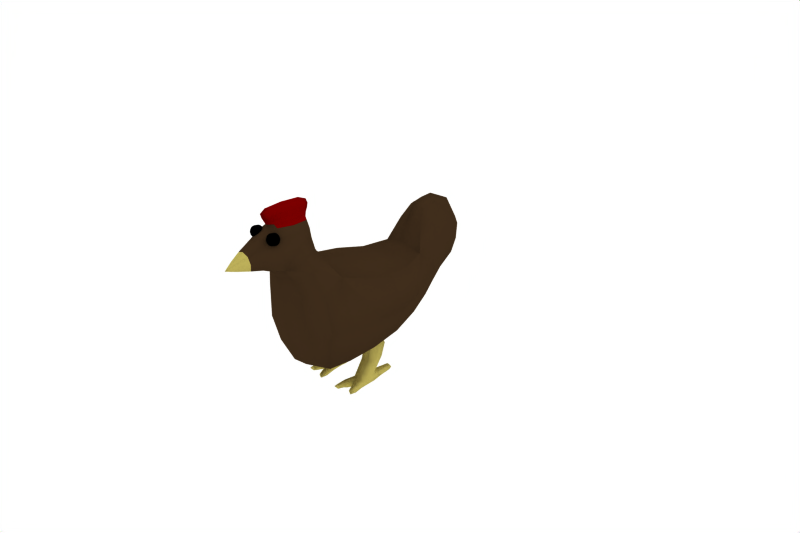 # Source: low_poly_chicken.blend  (saved by Blender 2.48.1; exported with 4.5.12 LTS)
import bpy
from mathutils import Matrix  # noqa: F401  (used for matrix-valued properties, if any)

bpy.ops.wm.read_factory_settings(use_empty=True)
scene = bpy.context.scene
scene.name = 'Scene'

# ---- collections
col_collection_1 = bpy.data.collections.new('Collection 1'); scene.collection.children.link(col_collection_1)

# ---- materials (node trees are filled in below, after node groups)
mat_material_004 = bpy.data.materials.new('Material.004')
mat_material_004.alpha_threshold = 0.0
mat_material_004.diffuse_color = (0.0, 0.0, 0.0, 1.0)
mat_material_004.roughness = 0.5
mat_material_004.line_color = (0.0, 0.0, 0.0, 1.0)
mat_material_002 = bpy.data.materials.new('Material.002')
mat_material_002.alpha_threshold = 0.0
mat_material_002.diffuse_color = (0.2386, 0.1714, 0.1049, 1.0)
mat_material_002.roughness = 0.5
mat_material_002.line_color = (0.0, 0.0, 0.0, 1.0)
mat_material_001 = bpy.data.materials.new('Material.001')
mat_material_001.alpha_threshold = 0.0
mat_material_001.diffuse_color = (0.7259, 0.6735, 0.3436, 1.0)
mat_material_001.roughness = 0.5
mat_material_001.line_color = (0.0, 0.0, 0.0, 1.0)
mat_material_003 = bpy.data.materials.new('Material.003')
mat_material_003.alpha_threshold = 0.0
mat_material_003.diffuse_color = (0.4619, 0.0, 0.0, 1.0)
mat_material_003.roughness = 0.5
mat_material_003.line_color = (0.0, 0.0, 0.0, 1.0)

# ---- material node trees

# ---- world
world_world = bpy.data.worlds.new('World'); scene.world = world_world
world_world.color = (1.0, 1.0, 1.0)
world_world.use_sun_shadow = False
world_world.sun_shadow_jitter_overblur = 0.0
world_world.cycles.sampling_method = 'MANUAL'
world_world.cycles.sample_map_resolution = 256

# ---- cameras
cam_camera = bpy.data.cameras.new('Camera')
cam_camera.passepartout_alpha = 0.2
cam_camera.clip_end = 100.0
cam_camera.lens = 35.0
cam_camera.ortho_scale = 7.314
cam_camera.show_passepartout = False
cam_camera.show_safe_areas = True
cam_camera.dof.focus_distance = 0.0
cam_camera.dof.aperture_fstop = 128.0

# ---- lights
light_spot = bpy.data.lights.new('Spot', 'POINT')
light_spot.transmission_factor = 0.0
light_spot.cutoff_distance = 30.0
light_spot.energy = 100.0
light_spot.shadow_buffer_clip_start = 1.001
light_spot.shadow_soft_size = 1.0
light_spot.shadow_maximum_resolution = 0.006
light_spot.use_absolute_resolution = True
light_spot.cycles.use_multiple_importance_sampling = False

# ---- meshes
me_sphere_001 = bpy.data.meshes.new('Sphere.001')
me_sphere_001.from_pydata([(0.0, -4.127e-08, 1.0), (0.309, -3.925e-08, 0.9511), (0.5878, -3.339e-08, 0.809), (0.809, -2.426e-08, 0.5878), (0.9511, -1.275e-08, 0.309), (1.0, 1.804e-15, -4.371e-08), (0.9511, 1.275e-08, -0.309), (0.809, 2.426e-08, -0.5878), (0.5878, 3.339e-08, -0.809), (0.309, 3.925e-08, -0.9511), (-2.304e-07, -1.891e-07, -1.0), (0.2185, 0.2185, -0.9511), (0.4156, 0.4156, -0.809), (0.5721, 0.5721, -0.5878), (0.6725, 0.6725, -0.309), (0.7071, 0.7071, 2.918e-08), (0.6725, 0.6725, 0.309), (0.5721, 0.5721, 0.5878), (0.4156, 0.4156, 0.809), (0.2185, 0.2185, 0.9511), (-2.356e-08, 0.309, 0.9511), (-6.692e-08, 0.5878, 0.809), (-3.41e-08, 0.809, 0.5878), (-8.223e-08, 0.9511, 0.309), (-8.429e-08, 1.0, 4.127e-08), (-8.223e-08, 0.9511, -0.309), (-3.41e-08, 0.809, -0.5878), (-4.585e-08, 0.5878, -0.809), (-2.356e-08, 0.309, -0.9511), (-0.2185, 0.2185, -0.9511), (-0.4156, 0.4156, -0.809), (-0.5721, 0.5721, -0.5878), (-0.6725, 0.6725, -0.309), (-0.7071, 0.7071, 2.918e-08), (-0.6725, 0.6725, 0.309), (-0.5721, 0.5721, 0.5878), (-0.4156, 0.4156, 0.809), (-0.2185, 0.2185, 0.9511), (-0.309, -8.388e-08, 0.9511), (-0.5878, -1.635e-07, 0.809), (-0.809, -1.426e-07, 0.5878), (-0.9511, -1.793e-07, 0.309), (-1.0, -1.686e-07, -6.957e-15), (-0.9511, -1.538e-07, -0.309), (-0.809, -9.413e-08, -0.5878), (-0.5878, -5.461e-08, -0.809), (-0.309, -5.385e-09, -0.9511), (-0.2185, -0.2185, -0.9511), (-0.4156, -0.4156, -0.809), (-0.5721, -0.5721, -0.5878), (-0.6725, -0.6725, -0.309), (-0.7071, -0.7071, -2.918e-08), (-0.6725, -0.6725, 0.309), (-0.5721, -0.5721, 0.5878), (-0.4156, -0.4156, 0.809), (-0.2185, -0.2185, 0.9511), (6.571e-08, -0.309, 0.9511), (1.723e-07, -0.5878, 0.809), (1.605e-07, -0.809, 0.5878), (2.508e-07, -0.9511, 0.309), (2.529e-07, -1.0, -4.127e-08), (2.508e-07, -0.9511, -0.309), (1.605e-07, -0.809, -0.5878), (1.301e-07, -0.5878, -0.809), (6.571e-08, -0.309, -0.9511), (0.2185, -0.2185, -0.9511), (0.4156, -0.4156, -0.809), (0.5721, -0.5721, -0.5878), (0.6725, -0.6725, -0.309), (0.7071, -0.7071, -2.918e-08), (0.6725, -0.6725, 0.309), (0.5721, -0.5721, 0.5878), (0.4156, -0.4156, 0.809), (0.2185, -0.2185, 0.9511)], [], [(10, 11, 9), (9, 11, 12, 8), (8, 12, 13, 7), (7, 13, 14, 6), (6, 14, 15, 5), (5, 15, 16, 4), (4, 16, 17, 3), (3, 17, 18, 2), (2, 18, 19, 1), (19, 0, 1), (20, 0, 19), (18, 21, 20, 19), (17, 22, 21, 18), (16, 23, 22, 17), (15, 24, 23, 16), (14, 25, 24, 15), (13, 26, 25, 14), (12, 27, 26, 13), (11, 28, 27, 12), (10, 28, 11), (10, 29, 28), (28, 29, 30, 27), (27, 30, 31, 26), (26, 31, 32, 25), (25, 32, 33, 24), (24, 33, 34, 23), (23, 34, 35, 22), (22, 35, 36, 21), (21, 36, 37, 20), (37, 0, 20), (38, 0, 37), (36, 39, 38, 37), (35, 40, 39, 36), (34, 41, 40, 35), (33, 42, 41, 34), (32, 43, 42, 33), (31, 44, 43, 32), (30, 45, 44, 31), (29, 46, 45, 30), (10, 46, 29), (10, 47, 46), (46, 47, 48, 45), (45, 48, 49, 44), (44, 49, 50, 43), (43, 50, 51, 42), (42, 51, 52, 41), (41, 52, 53, 40), (40, 53, 54, 39), (39, 54, 55, 38), (55, 0, 38), (56, 0, 55), (54, 57, 56, 55), (53, 58, 57, 54), (52, 59, 58, 53), (51, 60, 59, 52), (50, 61, 60, 51), (49, 62, 61, 50), (48, 63, 62, 49), (47, 64, 63, 48), (10, 64, 47), (10, 65, 64), (64, 65, 66, 63), (63, 66, 67, 62), (62, 67, 68, 61), (61, 68, 69, 60), (60, 69, 70, 59), (59, 70, 71, 58), (58, 71, 72, 57), (57, 72, 73, 56), (73, 0, 56), (1, 0, 73), (72, 2, 1, 73), (71, 3, 2, 72), (70, 4, 3, 71), (69, 5, 4, 70), (68, 6, 5, 69), (67, 7, 6, 68), (66, 8, 7, 67), (65, 9, 8, 66), (10, 9, 65)])
me_sphere_001.polygons.foreach_set('use_smooth', [True] * 80)
me_sphere_001.materials.append(mat_material_004)
me_sphere_001.use_remesh_preserve_volume = False
me_sphere_001.use_remesh_preserve_attributes = False
me_sphere_001.use_mirror_vertex_groups = False
me_sphere_001.update()
me_sphere = bpy.data.meshes.new('Sphere')
me_sphere.from_pydata([(0.0, -4.127e-08, 1.0), (0.309, -3.925e-08, 0.9511), (0.5878, -3.339e-08, 0.809), (0.809, -2.426e-08, 0.5878), (0.9511, -1.275e-08, 0.309), (1.0, 1.804e-15, -4.371e-08), (0.9511, 1.275e-08, -0.309), (0.809, 2.426e-08, -0.5878), (0.5878, 3.339e-08, -0.809), (0.309, 3.925e-08, -0.9511), (-2.304e-07, -1.891e-07, -1.0), (0.2185, 0.2185, -0.9511), (0.4156, 0.4156, -0.809), (0.5721, 0.5721, -0.5878), (0.6725, 0.6725, -0.309), (0.7071, 0.7071, 2.918e-08), (0.6725, 0.6725, 0.309), (0.5721, 0.5721, 0.5878), (0.4156, 0.4156, 0.809), (0.2185, 0.2185, 0.9511), (-2.356e-08, 0.309, 0.9511), (-6.692e-08, 0.5878, 0.809), (-3.41e-08, 0.809, 0.5878), (-8.223e-08, 0.9511, 0.309), (-8.429e-08, 1.0, 4.127e-08), (-8.223e-08, 0.9511, -0.309), (-3.41e-08, 0.809, -0.5878), (-4.585e-08, 0.5878, -0.809), (-2.356e-08, 0.309, -0.9511), (-0.2185, 0.2185, -0.9511), (-0.4156, 0.4156, -0.809), (-0.5721, 0.5721, -0.5878), (-0.6725, 0.6725, -0.309), (-0.7071, 0.7071, 2.918e-08), (-0.6725, 0.6725, 0.309), (-0.5721, 0.5721, 0.5878), (-0.4156, 0.4156, 0.809), (-0.2185, 0.2185, 0.9511), (-0.309, -8.388e-08, 0.9511), (-0.5878, -1.635e-07, 0.809), (-0.809, -1.426e-07, 0.5878), (-0.9511, -1.793e-07, 0.309), (-1.0, -1.686e-07, -6.957e-15), (-0.9511, -1.538e-07, -0.309), (-0.809, -9.413e-08, -0.5878), (-0.5878, -5.461e-08, -0.809), (-0.309, -5.385e-09, -0.9511), (-0.2185, -0.2185, -0.9511), (-0.4156, -0.4156, -0.809), (-0.5721, -0.5721, -0.5878), (-0.6725, -0.6725, -0.309), (-0.7071, -0.7071, -2.918e-08), (-0.6725, -0.6725, 0.309), (-0.5721, -0.5721, 0.5878), (-0.4156, -0.4156, 0.809), (-0.2185, -0.2185, 0.9511), (6.571e-08, -0.309, 0.9511), (1.723e-07, -0.5878, 0.809), (1.605e-07, -0.809, 0.5878), (2.508e-07, -0.9511, 0.309), (2.529e-07, -1.0, -4.127e-08), (2.508e-07, -0.9511, -0.309), (1.605e-07, -0.809, -0.5878), (1.301e-07, -0.5878, -0.809), (6.571e-08, -0.309, -0.9511), (0.2185, -0.2185, -0.9511), (0.4156, -0.4156, -0.809), (0.5721, -0.5721, -0.5878), (0.6725, -0.6725, -0.309), (0.7071, -0.7071, -2.918e-08), (0.6725, -0.6725, 0.309), (0.5721, -0.5721, 0.5878), (0.4156, -0.4156, 0.809), (0.2185, -0.2185, 0.9511)], [], [(10, 11, 9), (9, 11, 12, 8), (8, 12, 13, 7), (7, 13, 14, 6), (6, 14, 15, 5), (5, 15, 16, 4), (4, 16, 17, 3), (3, 17, 18, 2), (2, 18, 19, 1), (19, 0, 1), (20, 0, 19), (18, 21, 20, 19), (17, 22, 21, 18), (16, 23, 22, 17), (15, 24, 23, 16), (14, 25, 24, 15), (13, 26, 25, 14), (12, 27, 26, 13), (11, 28, 27, 12), (10, 28, 11), (10, 29, 28), (28, 29, 30, 27), (27, 30, 31, 26), (26, 31, 32, 25), (25, 32, 33, 24), (24, 33, 34, 23), (23, 34, 35, 22), (22, 35, 36, 21), (21, 36, 37, 20), (37, 0, 20), (38, 0, 37), (36, 39, 38, 37), (35, 40, 39, 36), (34, 41, 40, 35), (33, 42, 41, 34), (32, 43, 42, 33), (31, 44, 43, 32), (30, 45, 44, 31), (29, 46, 45, 30), (10, 46, 29), (10, 47, 46), (46, 47, 48, 45), (45, 48, 49, 44), (44, 49, 50, 43), (43, 50, 51, 42), (42, 51, 52, 41), (41, 52, 53, 40), (40, 53, 54, 39), (39, 54, 55, 38), (55, 0, 38), (56, 0, 55), (54, 57, 56, 55), (53, 58, 57, 54), (52, 59, 58, 53), (51, 60, 59, 52), (50, 61, 60, 51), (49, 62, 61, 50), (48, 63, 62, 49), (47, 64, 63, 48), (10, 64, 47), (10, 65, 64), (64, 65, 66, 63), (63, 66, 67, 62), (62, 67, 68, 61), (61, 68, 69, 60), (60, 69, 70, 59), (59, 70, 71, 58), (58, 71, 72, 57), (57, 72, 73, 56), (73, 0, 56), (1, 0, 73), (72, 2, 1, 73), (71, 3, 2, 72), (70, 4, 3, 71), (69, 5, 4, 70), (68, 6, 5, 69), (67, 7, 6, 68), (66, 8, 7, 67), (65, 9, 8, 66), (10, 9, 65)])
me_sphere.polygons.foreach_set('use_smooth', [True] * 80)
me_sphere.materials.append(mat_material_004)
me_sphere.use_remesh_preserve_volume = False
me_sphere.use_remesh_preserve_attributes = False
me_sphere.use_mirror_vertex_groups = False
me_sphere.update()
me_cube_006 = bpy.data.meshes.new('Cube.006')
me_cube_006.from_pydata([(0.04255, 1.699, 1.719), (-0.04255, 1.699, 1.719), (0.04255, 1.707, 1.201), (-0.04255, 1.707, 1.201), (0.02077, 1.799, 1.685), (-0.02077, 1.799, 1.685), (-0.02077, 1.807, 1.313), (0.02077, 1.807, 1.313), (0.06, 1.596, 1.227), (-0.06, 1.596, 1.227), (-0.06, 1.597, 1.678), (0.06, 1.597, 1.678), (0.05674, 1.703, 1.46), (5.935e-07, 1.697, 1.805), (-0.05674, 1.703, 1.46), (5.93e-07, 1.708, 1.115), (0.04374, 1.644, 1.696), (0.03333, 1.761, 1.738), (-0.04374, 1.644, 1.696), (-0.03333, 1.761, 1.738), (0.04374, 1.65, 1.209), (0.03333, 1.771, 1.227), (-0.04374, 1.65, 1.209), (-0.03333, 1.771, 1.227), (0.02451, 1.816, 1.504), (5.765e-07, 1.81, 1.752), (-0.02451, 1.816, 1.504), (5.765e-07, 1.821, 1.257), (5.958e-07, 1.596, 1.152), (-0.1144, 1.539, 1.234), (-0.08, 1.597, 1.453), (-0.1144, 1.56, 1.671), (5.963e-07, 1.598, 1.753), (0.1144, 1.56, 1.671), (0.08, 1.597, 1.453), (0.1144, 1.539, 1.234), (0.04444, 1.766, 1.482), (0.05832, 1.647, 1.453), (5.849e-07, 1.759, 1.823), (5.97e-07, 1.643, 1.777), (-0.04444, 1.766, 1.482), (-0.05832, 1.647, 1.453), (5.849e-07, 1.772, 1.141), (5.951e-07, 1.652, 1.128), (5.737e-07, 1.832, 1.512), (5.96e-07, 1.535, 1.161), (-0.1526, 1.549, 1.453), (0.1526, 1.549, 1.453), (0.0235, 1.214, 2.33), (-0.02349, 1.214, 2.33), (-0.02349, 1.167, 2.325), (0.0235, 1.167, 2.325), (0.09868, 1.116, 2.091), (-0.09868, 1.116, 2.091), (-0.09868, 1.318, 2.114), (0.09868, 1.318, 2.114), (3.828e-07, 1.206, 2.356), (0.01875, 1.187, 2.354), (0.05118, 1.251, 2.259), (-0.05118, 1.251, 2.259), (-0.01875, 1.187, 2.354), (-0.05118, 1.149, 2.247), (3.623e-07, 1.169, 2.351), (0.05118, 1.149, 2.247), (3.381e-07, 1.083, 2.087), (-0.1316, 1.217, 2.102), (0.1316, 1.217, 2.102), (4.675e-07, 1.352, 2.118), (3.688e-07, 1.183, 2.387), (4.172e-07, 1.268, 2.261), (0.06824, 1.2, 2.253), (-0.06824, 1.2, 2.253), (3.502e-07, 1.132, 2.245), (-0.6416, 0.09447, 1.323), (-6.109e-07, -0.6221, 1.321), (0.6416, 0.09447, 1.323), (-1.639e-07, 0.0358, 1.587), (0.3884, 0.9449, 1.372), (2.682e-07, 0.8334, 1.66), (-0.3884, 0.9449, 1.372), (3.427e-07, 1.056, 1.084), (4.619e-07, 1.328, 1.154), (-0.2506, 1.291, 1.436), (0.2506, 1.291, 1.436), (5.29e-07, 1.442, 1.939), (0.1918, 1.235, 1.918), (-0.1918, 1.235, 1.918), (3.316e-07, 1.029, 1.897), (-0.4021, 0.2345, -0.7889), (0.4021, 0.2345, -0.7889), (-4.321e-07, -0.05107, -0.8452), (-3.539e-07, 0.1756, -1.39), (0.2377, 0.5019, -1.301), (0.2584, 0.8799, -0.9123), (-0.2377, 0.5019, -1.301), (-0.2584, 0.8799, -0.9123), (-1.043e-07, 0.9316, -0.6118), (-1.788e-07, 1.24, -1.092), (-2.347e-07, 0.7119, -1.635), (0.6737, 0.1711, -0.1932), (0.8159, 0.1591, 0.6411), (-5.364e-07, -0.3033, -0.2284), (-7.004e-07, -0.5159, 0.6535), (-0.6737, 0.1711, -0.1932), (-0.8159, 0.1591, 0.6411), (3.278e-07, 0.8341, 0.6286), (1.043e-07, 0.6456, -0.158), (0.1526, 1.549, 1.453), (5.96e-07, 1.563, 1.744), (-0.1526, 1.549, 1.453), (5.96e-07, 1.535, 1.161), (-4.508e-07, -0.1871, -0.6031), (0.4985, 0.19, -0.5507), (-2.98e-08, 0.6699, -0.4681), (-0.4985, 0.19, -0.5507), (0.7362, 0.14, 1.02), (-6.706e-07, -0.5956, 1.041), (-0.7362, 0.14, 1.02), (3.465e-07, 0.9368, 0.9391), (-0.5206, 0.6654, 1.336), (1.304e-07, 0.5642, 1.625), (0.5206, 0.6654, 1.336), (-0.539, -0.443, 1.321), (-0.4302, 0.05047, 1.521), (0.539, -0.443, 1.321), (-4.619e-07, -0.4576, 1.501), (0.4302, 0.05047, 1.521), (0.3122, 1.029, 1.156), (0.285, 1.098, 1.411), (0.2704, 0.8613, 1.588), (3.139e-07, 0.9522, 1.735), (-0.2704, 0.8613, 1.588), (-0.285, 1.098, 1.411), (-0.3122, 1.029, 1.156), (3.651e-07, 1.188, 1.133), (-0.1879, 1.319, 1.224), (5.625e-07, 1.452, 1.16), (0.1879, 1.319, 1.224), (-0.2359, 1.259, 1.697), (-0.2261, 1.462, 1.448), (0.2359, 1.259, 1.697), (5.793e-07, 1.519, 1.793), (0.2261, 1.462, 1.448), (-0.1439, 1.39, 1.934), (4.675e-07, 1.352, 2.118), (0.1439, 1.39, 1.934), (0.1316, 1.217, 2.102), (0.1439, 1.081, 1.902), (-0.1439, 1.081, 1.902), (-0.1316, 1.217, 2.102), (3.381e-07, 1.083, 2.087), (-0.3477, 0.5386, -0.7916), (-0.3325, 0.33, -1.006), (-0.3201, 0.02032, -0.8311), (0.3477, 0.5386, -0.7916), (0.3201, 0.02032, -0.8311), (0.3325, 0.33, -1.006), (-4.2e-07, 0.07857, -1.069), (-0.1783, 0.2572, -1.368), (-2.775e-07, 0.35, -1.636), (0.1783, 0.2572, -1.368), (0.1246, 0.6594, -1.552), (0.2429, 0.7595, -1.16), (0.1405, 1.15, -1.047), (0.2042, 0.9187, -0.6869), (-0.2429, 0.7595, -1.16), (-0.1246, 0.6594, -1.552), (-0.2042, 0.9187, -0.6869), (-0.1405, 1.15, -1.047), (-1.453e-07, 1.199, -0.762), (-2.077e-07, 1.072, -1.437), (0.5439, -0.1847, -0.2196), (0.6655, -0.3471, 0.6504), (0.4666, 0.5269, -0.1668), (0.5584, 0.6654, 0.6317), (-0.5439, -0.1847, -0.2196), (-0.6655, -0.3471, 0.6504), (-0.4666, 0.5269, -0.1668), (-0.5584, 0.6654, 0.6317), (0.8166, 0.1651, 0.2239), (-6.519e-07, -0.4096, 0.2126), (-0.8166, 0.1651, 0.2239), (2.421e-07, 0.7398, 0.2353), (0.1144, 1.539, 1.234), (0.1144, 1.56, 1.671), (5.963e-07, 1.598, 1.753), (-0.1144, 1.56, 1.671), (-0.1144, 1.539, 1.234), (0.3434, 0.5611, -0.5402), (0.4067, -0.09284, -0.59), (-0.4067, -0.09284, -0.59), (-0.3434, 0.5611, -0.5402), (0.5104, 0.7976, 1.02), (0.6134, -0.4117, 1.036), (-0.6134, -0.4117, 1.036), (-0.5104, 0.7976, 1.02), (-0.3515, 0.5895, 1.553), (-0.3595, -0.3232, 1.46), (0.3595, -0.3232, 1.46), (0.3515, 0.5895, 1.553), (0.2166, 1.016, 1.679), (-0.2166, 1.016, 1.679), (-0.219, 1.166, 1.202), (0.219, 1.166, 1.202), (0.1696, 1.454, 1.232), (-0.1696, 1.454, 1.232), (-0.1917, 1.481, 1.725), (0.1917, 1.481, 1.725), (0.09868, 1.318, 2.114), (-0.09868, 1.318, 2.114), (-0.09868, 1.116, 2.091), (0.09868, 1.116, 2.091), (-0.3104, 0.5441, -0.981), (-0.254, 0.1414, -1.054), (0.254, 0.1414, -1.054), (0.3104, 0.5441, -0.981), (0.1285, 0.9937, -1.368), (0.1082, 0.4086, -1.544), (-0.1082, 0.4086, -1.544), (-0.1285, 0.9937, -1.368), (-0.1245, 1.113, -0.8186), (0.1245, 1.113, -0.8186), (0.6556, -0.2659, 0.2154), (0.5693, 0.5962, 0.2325), (-0.6556, -0.2659, 0.2154), (-0.5693, 0.5962, 0.2325), (0.06, 1.597, 1.678), (-0.06, 1.597, 1.678), (0.1241, -0.516, 0.3948), (0.3471, -0.4476, 0.3948), (0.2726, -0.293, 0.5628), (0.1801, -0.522, 0.5723), (0.2916, -0.4878, 0.5723), (0.146, -0.4801, 0.2283), (0.3212, -0.4292, 0.2284), (0.2677, -1.033, 0.8337), (0.2142, -1.137, 0.8337), (0.1912, -1.076, 0.8337), (0.4251, -1.135, 0.8126), (0.4464, -1.073, 0.812), (0.2628, -1.0, 0.4117), (0.2837, -1.075, 0.1858), (0.365, -1.074, 0.1858), (0.3045, -1.117, 0.09367), (0.3609, -1.074, 0.07166), (0.304, -1.075, 0.06295), (0.3825, -0.7925, 0.3812), (0.4123, -1.074, 0.5431), (0.2066, -0.7944, 0.3812), (0.3646, -1.01, 0.393), (0.2273, -0.8005, 0.2544), (0.1718, -0.6466, 0.3073), (0.3594, -0.6281, 0.3073), (0.1004, -0.4161, 0.5208), (0.325, -0.3148, 0.5208), (0.1229, -0.4531, 0.5958), (0.3333, -0.4692, 0.5279), (0.2364, -1.076, 0.5431), (0.4208, -1.074, 0.6788), (0.2251, -1.076, 0.6842), (0.253, -1.117, 0.4282), (0.4014, -1.021, 0.4196), (0.3389, -0.6256, 0.168), (0.1484, -0.4238, 0.6743), (0.2776, -0.3647, 0.6743), (0.1237, -0.3852, 0.3702), (0.3701, -1.004, 0.6901), (0.1375, -0.3604, 0.5628), (0.3216, -1.075, 0.7514), (0.281, -1.131, 0.5431), (0.2686, -1.117, 0.8337), (0.2008, -1.034, 0.949), (0.2125, -1.015, 0.834), (0.1645, -1.076, 0.9823), (0.3531, -1.049, 0.8176), (0.37, -1.116, 0.812), (0.4236, -1.01, 0.8141), (0.4276, -1.032, 0.911), (0.4612, -1.073, 0.9411), (0.2896, -1.128, 0.2898), (0.3718, -1.02, 0.3558), (0.2882, -1.022, 0.2897), (0.3035, -1.033, 0.09367), (0.3619, -0.7975, 0.2538), (0.3618, -0.7869, 0.5083), (0.3837, -0.9123, 0.6249), (0.2262, -0.7907, 0.5087), (0.4039, -0.9184, 0.498), (0.228, -0.9203, 0.498), (0.2563, -0.9993, 0.6799), (0.1926, -0.6525, 0.4459), (0.3389, -0.6363, 0.4459), (0.3147, -0.3741, 0.5958), (0.2769, -0.3071, 0.3674), (0.4101, -1.021, 0.6786), (0.2479, -1.136, 0.6834), (0.3992, -1.134, 0.6782), (0.1924, -0.6412, 0.1682), (0.3225, -1.021, 0.7114), (0.3237, -1.124, 0.6966), (0.3865, -1.132, 0.4273), (0.2343, -1.076, 0.949), (0.2018, -1.118, 0.949), (0.4286, -1.116, 0.911), (0.3951, -1.074, 0.911), (0.3605, -1.128, 0.2898), (0.3452, -1.116, 0.09367), (0.3442, -1.032, 0.09367), (0.4003, -0.9834, 0.4366), (0.2488, -0.9262, 0.3715), (0.3599, -0.9189, 0.361), (-0.1164, -0.5174, 0.3948), (-0.3401, -0.4515, 0.3948), (-0.1315, -0.3619, 0.5628), (-0.2673, -0.2959, 0.5628), (-0.1723, -0.524, 0.5723), (-0.2842, -0.491, 0.5723), (-0.3847, -1.138, 0.6782), (-0.2543, -1.036, 0.8337), (-0.1773, -1.078, 0.8337), (-0.1506, -1.078, 0.9823), (-0.4105, -1.14, 0.8126), (-0.4104, -1.015, 0.8141), (-0.4325, -1.078, 0.812), (-0.4473, -1.078, 0.9411), (-0.2698, -1.078, 0.1858), (-0.2901, -1.12, 0.09367), (-0.3717, -0.7966, 0.3812), (-0.1958, -0.7966, 0.3812), (-0.2335, -1.12, 0.5431), (-0.3511, -0.7909, 0.5083), (-0.1626, -0.6485, 0.3073), (-0.3504, -0.632, 0.3073), (-0.09379, -0.4172, 0.5208), (-0.3195, -0.3183, 0.5208), (-0.1387, -0.4816, 0.2283), (-0.3261, -0.4729, 0.5279), (-0.3145, -0.4327, 0.2284), (-0.3984, -1.078, 0.5431), (-0.4069, -1.078, 0.6788), (-0.2112, -1.078, 0.6842), (-0.2284, -1.078, 0.4282), (-0.3719, -1.136, 0.4274), (-0.33, -0.6293, 0.168), (-0.1417, -0.4254, 0.6743), (-0.2715, -0.3678, 0.6743), (-0.1174, -0.3865, 0.3702), (-0.357, -1.008, 0.6901), (-0.2336, -1.138, 0.6834), (-0.3077, -1.078, 0.7514), (-0.2543, -1.12, 0.8337), (-0.2204, -1.078, 0.949), (-0.1994, -1.14, 0.8339), (-0.1993, -1.017, 0.834), (-0.3395, -1.053, 0.8176), (-0.3812, -1.078, 0.911), (-0.3556, -1.12, 0.812), (-0.4142, -1.12, 0.911), (-0.2491, -1.135, 0.4274), (-0.2749, -1.025, 0.2897), (-0.3585, -1.024, 0.3558), (-0.346, -1.131, 0.2897), (-0.2901, -1.078, 0.06295), (-0.2901, -1.036, 0.09367), (-0.3308, -1.078, 0.06295), (-0.3422, -1.132, 0.1853), (-0.3308, -1.036, 0.09367), (-0.3607, -0.7966, 0.2785), (-0.3874, -0.9878, 0.4366), (-0.2165, -0.8029, 0.2544), (-0.2494, -1.003, 0.4115), (-0.2154, -0.7931, 0.5087), (-0.3277, -0.7966, 0.2442), (-0.3917, -0.9228, 0.498), (-0.2158, -0.9228, 0.498), (-0.2366, -0.9289, 0.3715), (-0.3716, -0.9164, 0.6249), (-0.1833, -0.6432, 0.1682), (-0.3298, -0.64, 0.4459), (-0.1159, -0.4544, 0.5958), (-0.3085, -0.3775, 0.5958), (-0.2715, -0.3101, 0.3674), (-0.388, -1.026, 0.4196), (-0.3968, -1.026, 0.6786), (-0.2429, -1.002, 0.68), (-0.1834, -0.6545, 0.4459), (-0.3515, -1.014, 0.393), (-0.3092, -1.025, 0.7114), (-0.3092, -1.128, 0.6966), (-0.1874, -1.036, 0.949), (-0.1874, -1.12, 0.949), (-0.4142, -1.036, 0.911), (-0.2749, -1.132, 0.2898), (-0.3308, -1.12, 0.09367), (-0.3477, -0.9228, 0.361)], [], [(0, 12, 36, 17), (36, 24, 4, 17), (36, 21, 7, 24), (36, 12, 2, 21), (37, 16, 11, 34), (0, 16, 37, 12), (37, 20, 2, 12), (37, 34, 8, 20), (38, 19, 1, 13), (38, 25, 5, 19), (38, 17, 4, 25), (0, 17, 38, 13), (39, 18, 10, 32), (39, 13, 1, 18), (0, 13, 39, 16), (39, 32, 11, 16), (40, 23, 3, 14), (40, 26, 6, 23), (40, 19, 5, 26), (40, 14, 1, 19), (41, 22, 9, 30), (41, 14, 3, 22), (41, 18, 1, 14), (41, 30, 10, 18), (42, 21, 2, 15), (42, 27, 7, 21), (42, 23, 6, 27), (42, 15, 3, 23), (43, 20, 8, 28), (43, 15, 2, 20), (43, 22, 3, 15), (43, 28, 9, 22), (44, 25, 4, 24), (44, 26, 5, 25), (44, 27, 6, 26), (44, 24, 7, 27), (45, 28, 8, 35), (45, 29, 9, 28), (46, 30, 9, 29), (46, 31, 10, 30), (47, 34, 11, 33), (47, 35, 8, 34), (68, 56, 49, 60), (48, 56, 68, 57), (68, 62, 51, 57), (68, 60, 50, 62), (48, 58, 69, 56), (69, 59, 49, 56), (69, 67, 54, 59), (69, 58, 55, 67), (70, 57, 51, 63), (48, 57, 70, 58), (70, 66, 55, 58), (70, 63, 52, 66), (71, 60, 49, 59), (71, 61, 50, 60), (71, 65, 53, 61), (71, 59, 54, 65), (72, 62, 50, 61), (72, 63, 51, 62), (72, 64, 52, 63), (72, 61, 53, 64), (73, 119, 195, 117), (73, 117, 194, 122), (73, 122, 197, 123), (73, 123, 196, 119), (74, 122, 194, 116), (74, 116, 193, 124), (74, 124, 198, 125), (74, 125, 197, 122), (75, 124, 193, 115), (75, 115, 192, 121), (75, 121, 199, 126), (75, 126, 198, 124), (76, 126, 199, 120), (76, 120, 196, 123), (76, 123, 197, 125), (76, 125, 198, 126), (77, 129, 199, 121), (77, 121, 192, 127), (77, 127, 203, 128), (77, 128, 200, 129), (78, 131, 196, 120), (78, 120, 199, 129), (78, 129, 200, 130), (78, 130, 201, 131), (79, 133, 195, 119), (79, 119, 196, 131), (79, 131, 201, 132), (79, 132, 202, 133), (80, 127, 192, 118), (80, 118, 195, 133), (80, 133, 202, 134), (80, 134, 203, 127), (81, 137, 203, 134), (81, 134, 202, 135), (81, 135, 205, 136), (81, 136, 204, 137), (82, 135, 202, 132), (82, 132, 201, 138), (82, 138, 206, 139), (82, 139, 205, 135), (83, 140, 200, 128), (83, 128, 203, 137), (83, 137, 204, 142), (83, 142, 207, 140), (84, 145, 207, 141), (84, 141, 206, 143), (84, 143, 209, 144), (84, 144, 208, 145), (85, 147, 200, 140), (85, 140, 207, 145), (85, 145, 208, 146), (85, 146, 211, 147), (86, 143, 206, 138), (86, 138, 201, 148), (86, 148, 210, 149), (86, 149, 209, 143), (87, 148, 201, 130), (87, 130, 200, 147), (87, 147, 211, 150), (87, 150, 210, 148), (88, 153, 190, 114), (88, 114, 191, 151), (88, 151, 212, 152), (88, 152, 213, 153), (89, 154, 188, 112), (89, 112, 189, 155), (89, 155, 214, 156), (89, 156, 215, 154), (90, 155, 189, 111), (90, 111, 190, 153), (90, 153, 213, 157), (90, 157, 214, 155), (91, 160, 214, 157), (91, 157, 213, 158), (91, 158, 218, 159), (91, 159, 217, 160), (92, 162, 215, 156), (92, 156, 214, 160), (92, 160, 217, 161), (92, 161, 216, 162), (93, 164, 188, 154), (93, 154, 215, 162), (93, 162, 216, 163), (93, 163, 221, 164), (94, 158, 213, 152), (94, 152, 212, 165), (94, 165, 219, 166), (94, 166, 218, 158), (95, 165, 212, 151), (95, 151, 191, 167), (95, 167, 220, 168), (95, 168, 219, 165), (96, 167, 191, 113), (96, 113, 188, 164), (96, 164, 221, 169), (96, 169, 220, 167), (97, 168, 220, 169), (97, 169, 221, 163), (97, 163, 216, 170), (97, 170, 219, 168), (98, 159, 218, 166), (98, 166, 219, 170), (98, 170, 216, 161), (98, 161, 217, 159), (99, 112, 188, 173), (99, 173, 223, 179), (99, 179, 222, 171), (99, 171, 189, 112), (100, 179, 223, 174), (100, 174, 192, 115), (100, 115, 193, 172), (100, 172, 222, 179), (101, 111, 189, 171), (101, 171, 222, 180), (101, 180, 224, 175), (101, 175, 190, 111), (102, 180, 222, 172), (102, 172, 193, 116), (102, 116, 194, 176), (102, 176, 224, 180), (103, 114, 190, 175), (103, 175, 224, 181), (103, 181, 225, 177), (103, 177, 191, 114), (104, 181, 224, 176), (104, 176, 194, 117), (104, 117, 195, 178), (104, 178, 225, 181), (105, 118, 192, 174), (105, 174, 223, 182), (105, 182, 225, 178), (105, 178, 195, 118), (106, 182, 223, 173), (106, 173, 188, 113), (106, 113, 191, 177), (106, 177, 225, 182), (107, 184, 207, 142), (107, 142, 204, 183), (108, 186, 206, 141), (108, 141, 207, 184), (108, 184, 226, 185), (108, 185, 227, 186), (109, 187, 205, 139), (109, 139, 206, 186), (110, 183, 204, 136), (110, 136, 205, 187), (347, 376, 383), (330, 371, 378), (371, 385, 378), (330, 376, 371), (384, 347, 387), (384, 376, 347), (371, 376, 384), (370, 386, 394), (370, 394, 375), (369, 372, 377), (369, 375, 372), (375, 394, 372), (386, 368, 394), (386, 382, 368), (372, 367, 343), (372, 394, 367), (394, 368, 367), (343, 377, 372), (329, 370, 374), (370, 375, 374), (329, 374, 384), (328, 371, 374), (371, 384, 374), (328, 331, 385), (328, 385, 371), (328, 369, 331), (369, 377, 331), (328, 374, 375), (328, 375, 369), (338, 376, 373), (338, 383, 376), (368, 382, 338), (338, 373, 368), (327, 330, 378), (327, 378, 332), (327, 373, 330), (373, 376, 330), (327, 367, 368), (327, 368, 373), (327, 332, 367), (332, 343, 367), (362, 326, 364), (362, 364, 366), (362, 366, 363), (364, 326, 393), (365, 393, 326), (365, 326, 392), (365, 392, 361), (363, 366, 360), (363, 360, 359), (365, 364, 393), (365, 366, 364), (365, 361, 360), (365, 360, 366), (325, 362, 363), (325, 326, 362), (325, 392, 326), (325, 363, 359), (325, 359, 392), (341, 392, 359), (341, 358, 392), (341, 359, 370), (382, 360, 361), (382, 361, 342), (360, 382, 386), (370, 359, 360), (370, 360, 386), (342, 361, 358), (361, 392, 358), (324, 357, 355), (324, 355, 391), (323, 324, 391), (323, 391, 322), (323, 321, 357), (323, 357, 324), (323, 339, 321), (339, 317, 321), (323, 322, 339), (322, 383, 339), (322, 391, 355), (322, 355, 354), (347, 383, 322), (322, 354, 347), (354, 387, 347), (321, 356, 357), (321, 317, 356), (317, 388, 356), (354, 355, 357), (354, 357, 356), (349, 387, 354), (354, 356, 349), (356, 388, 349), (320, 351, 390), (320, 389, 351), (319, 320, 390), (319, 390, 352), (319, 353, 389), (319, 389, 320), (319, 340, 353), (340, 384, 353), (319, 352, 340), (352, 348, 340), (353, 318, 389), (353, 384, 318), (384, 387, 318), (352, 390, 351), (352, 351, 350), (352, 350, 348), (350, 388, 348), (318, 351, 389), (318, 350, 351), (318, 349, 350), (349, 388, 350), (318, 387, 349), (317, 342, 329), (342, 358, 329), (329, 388, 317), (348, 388, 329), (337, 381, 335), (337, 335, 343), (335, 377, 343), (335, 381, 346), (316, 378, 315), (378, 385, 315), (316, 336, 378), (316, 345, 380), (316, 380, 336), (316, 315, 345), (315, 385, 379), (344, 345, 315), (315, 379, 344), (314, 345, 313), (314, 334, 380), (314, 380, 345), (314, 381, 334), (314, 313, 381), (313, 344, 379), (313, 379, 333), (313, 345, 344), (346, 381, 313), (313, 333, 346), (338, 342, 317), (338, 317, 339), (338, 382, 342), (338, 339, 383), (329, 358, 341), (329, 340, 348), (329, 384, 340), (341, 370, 329), (312, 337, 332), (337, 343, 332), (312, 334, 381), (312, 381, 337), (312, 336, 334), (336, 380, 334), (312, 332, 378), (312, 378, 336), (311, 379, 385), (311, 385, 331), (311, 333, 379), (311, 335, 346), (311, 346, 333), (311, 331, 335), (331, 377, 335), (266, 294, 285), (284, 291, 286), (286, 291, 290), (284, 286, 285), (289, 298, 266), (289, 266, 285), (286, 289, 285), (240, 310, 249), (240, 309, 310), (250, 297, 283), (250, 283, 309), (309, 283, 310), (249, 310, 308), (249, 308, 261), (310, 283, 308), (262, 283, 297), (257, 288, 240), (240, 288, 309), (257, 289, 288), (248, 288, 286), (286, 288, 289), (248, 290, 251), (248, 286, 290), (248, 251, 250), (250, 251, 297), (248, 309, 288), (248, 250, 309), (247, 287, 285), (247, 285, 294), (308, 247, 261), (247, 308, 287), (246, 291, 284), (246, 252, 291), (246, 284, 287), (287, 284, 285), (246, 308, 283), (246, 287, 308), (246, 283, 252), (252, 283, 262), (245, 306, 243), (245, 244, 306), (245, 307, 244), (245, 282, 307), (243, 305, 279), (243, 306, 305), (282, 280, 307), (282, 281, 280), (242, 306, 244), (242, 244, 307), (242, 280, 305), (242, 307, 280), (242, 305, 306), (241, 282, 245), (241, 245, 243), (241, 279, 281), (241, 243, 279), (241, 281, 282), (260, 281, 279), (260, 240, 281), (261, 305, 280), (261, 300, 305), (280, 249, 261), (240, 280, 281), (240, 249, 280), (260, 279, 300), (300, 279, 305), (278, 304, 303), (278, 277, 304), (239, 277, 278), (239, 276, 277), (239, 303, 238), (239, 278, 303), (239, 238, 258), (258, 238, 296), (239, 258, 276), (276, 258, 294), (276, 304, 277), (276, 274, 304), (266, 276, 294), (276, 266, 274), (274, 266, 298), (238, 303, 275), (238, 275, 296), (296, 275, 299), (274, 303, 304), (274, 275, 303), (268, 274, 298), (274, 268, 275), (275, 268, 299), (273, 302, 301), (273, 301, 271), (237, 302, 273), (237, 236, 302), (237, 271, 272), (237, 273, 271), (237, 272, 259), (259, 272, 289), (237, 259, 236), (236, 259, 295), (272, 271, 235), (272, 235, 289), (289, 235, 298), (236, 301, 302), (236, 270, 301), (236, 295, 270), (270, 295, 299), (235, 271, 301), (235, 301, 270), (235, 270, 268), (268, 270, 299), (235, 268, 298), (296, 269, 300), (269, 296, 299), (269, 260, 300), (295, 269, 299), (269, 295, 260), (234, 233, 293), (234, 262, 233), (233, 262, 297), (233, 265, 293), (232, 231, 291), (291, 231, 290), (232, 291, 256), (232, 292, 264), (232, 256, 292), (232, 264, 231), (231, 255, 290), (263, 231, 264), (231, 263, 255), (230, 267, 264), (230, 292, 254), (230, 264, 292), (230, 254, 293), (230, 293, 267), (267, 255, 263), (267, 253, 255), (267, 263, 264), (265, 267, 293), (267, 265, 253), (247, 296, 300), (247, 258, 296), (247, 300, 261), (247, 294, 258), (257, 295, 259), (257, 260, 295), (257, 259, 289), (260, 257, 240), (229, 252, 234), (234, 252, 262), (229, 293, 254), (229, 234, 293), (229, 254, 256), (256, 254, 292), (229, 291, 252), (229, 256, 291), (228, 290, 255), (228, 251, 290), (228, 255, 253), (228, 265, 233), (228, 253, 265), (228, 233, 251), (251, 233, 297)])
me_cube_006.polygons.foreach_set('use_smooth', [True] * 534)
me_cube_006.polygons.foreach_set('material_index', [2, 2, 2, 2, 2, 2, 2, 2, 2, 2, 2, 2, 2, 2, 2, 2, 2, 2, 2, 2, 2, 2, 2, 2, 2, 2, 2, 2, 2, 2, 2, 2, 2, 2, 2, 2, 2, 2, 2, 2, 2, 2, 1, 1, 1, 1, 1, 1, 1, 1, 1, 1, 1, 1, 1, 1, 1, 1, 1, 1, 1, 1, 0, 0, 0, 0, 0, 0, 0, 0, 0, 0, 0, 0, 0, 0, 0, 0, 0, 0, 0, 0, 0, 0, 0, 0, 0, 0, 0, 0, 0, 0, 0, 0, 0, 0, 0, 0, 0, 0, 0, 0, 0, 0, 0, 0, 0, 0, 0, 0, 0, 0, 0, 0, 0, 0, 0, 0, 0, 0, 0, 0, 0, 0, 0, 0, 0, 0, 0, 0, 0, 0, 0, 0, 0, 0, 0, 0, 0, 0, 0, 0, 0, 0, 0, 0, 0, 0, 0, 0, 0, 0, 0, 0, 0, 0, 0, 0, 0, 0, 0, 0, 0, 0, 0, 0, 0, 0, 0, 0, 0, 0, 0, 0, 0, 0, 0, 0, 0, 0, 0, 0, 0, 0, 0, 0, 0, 0, 0, 0, 0, 0, 0, 0, 0, 0, 0, 0, 0, 0, 0, 0, 0, 0, 0, 0, 0, 0, 1, 1, 1, 1, 1, 1, 1, 1, 1, 1, 1, 1, 1, 1, 1, 1, 1, 1, 1, 1, 1, 1, 1, 1, 1, 1, 1, 1, 1, 1, 1, 1, 1, 1, 1, 1, 1, 1, 1, 1, 1, 1, 1, 1, 1, 1, 1, 1, 1, 1, 1, 1, 1, 1, 1, 1, 1, 1, 1, 1, 1, 1, 1, 1, 1, 1, 1, 1, 1, 1, 1, 1, 1, 1, 1, 1, 1, 1, 1, 1, 1, 1, 1, 1, 1, 1, 1, 1, 1, 1, 1, 1, 1, 1, 1, 1, 1, 1, 1, 1, 1, 1, 1, 1, 1, 1, 1, 1, 1, 1, 1, 1, 1, 1, 1, 1, 1, 1, 1, 1, 1, 1, 1, 1, 1, 1, 1, 1, 1, 1, 1, 1, 1, 1, 1, 1, 1, 1, 1, 1, 1, 1, 1, 1, 1, 1, 1, 1, 1, 1, 1, 1, 1, 1, 1, 1, 1, 1, 1, 1, 1, 1, 1, 1, 1, 1, 1, 1, 1, 1, 1, 1, 1, 1, 1, 1, 1, 1, 1, 1, 1, 1, 1, 1, 1, 1, 1, 1, 1, 1, 1, 1, 1, 1, 1, 1, 1, 1, 1, 1, 1, 1, 1, 1, 1, 1, 1, 1, 1, 1, 1, 1, 1, 1, 1, 1, 1, 1, 1, 1, 1, 1, 1, 1, 1, 1, 1, 1, 1, 1, 1, 1, 1, 1, 1, 1, 1, 1, 1, 1, 1, 1, 1, 1, 1, 1, 1, 1, 1, 1, 1, 1, 1, 1, 1, 1, 1, 1, 1, 1, 1, 1, 1, 1, 1, 1, 1, 1, 1, 1, 1, 1, 1, 1, 1, 1, 1, 1, 1, 1, 1, 1, 1, 1, 1, 1, 1, 1, 1, 1, 1, 1, 1, 1, 1, 1, 1, 1, 1, 1, 1, 1, 1, 1, 1, 1, 1, 1, 1, 1, 1, 1, 1, 1, 1, 1, 1, 1, 1, 1, 1, 1, 1, 1, 1, 1])
_uv = me_cube_006.uv_layers.new(name='UVTex')
_uv.uv.foreach_set('vector', [0.0, 1.0, 0.0, 0.0, 1.0, 0.0, 1.0, 1.0, 0.0, 1.0, 0.0, 0.0, 1.0, 0.0, 1.0, 1.0, 0.0, 1.0, 0.0, 0.0, 1.0, 0.0, 1.0, 1.0, 0.0, 1.0, 0.0, 0.0, 1.0, 0.0, 1.0, 1.0, 0.0, 1.0, 0.0, 0.0, 1.0, 0.0, 1.0, 1.0, 0.0, 1.0, 0.0, 0.0, 1.0, 0.0, 1.0, 1.0, 0.0, 1.0, 0.0, 0.0, 1.0, 0.0, 1.0, 1.0, 0.0, 1.0, 0.0, 0.0, 1.0, 0.0, 1.0, 1.0, 0.0, 1.0, 0.0, 0.0, 1.0, 0.0, 1.0, 1.0, 0.0, 1.0, 0.0, 0.0, 1.0, 0.0, 1.0, 1.0, 0.0, 1.0, 0.0, 0.0, 1.0, 0.0, 1.0, 1.0, 0.0, 1.0, 0.0, 0.0, 1.0, 0.0, 1.0, 1.0, 0.0, 1.0, 0.0, 0.0, 1.0, 0.0, 1.0, 1.0, 0.0, 1.0, 0.0, 0.0, 1.0, 0.0, 1.0, 1.0, 0.0, 1.0, 0.0, 0.0, 1.0, 0.0, 1.0, 1.0, 0.0, 1.0, 0.0, 0.0, 1.0, 0.0, 1.0, 1.0, 0.0, 1.0, 0.0, 0.0, 1.0, 0.0, 1.0, 1.0, 0.0, 1.0, 0.0, 0.0, 1.0, 0.0, 1.0, 1.0, 0.0, 1.0, 0.0, 0.0, 1.0, 0.0, 1.0, 1.0, 0.0, 1.0, 0.0, 0.0, 1.0, 0.0, 1.0, 1.0, 0.0, 1.0, 0.0, 0.0, 1.0, 0.0, 1.0, 1.0, 0.0, 1.0, 0.0, 0.0, 1.0, 0.0, 1.0, 1.0, 0.0, 1.0, 0.0, 0.0, 1.0, 0.0, 1.0, 1.0, 0.0, 1.0, 0.0, 0.0, 1.0, 0.0, 1.0, 1.0, 0.0, 1.0, 0.0, 0.0, 1.0, 0.0, 1.0, 1.0, 0.0, 1.0, 0.0, 0.0, 1.0, 0.0, 1.0, 1.0, 0.0, 1.0, 0.0, 0.0, 1.0, 0.0, 1.0, 1.0, 0.0, 1.0, 0.0, 0.0, 1.0, 0.0, 1.0, 1.0, 0.0, 1.0, 0.0, 0.0, 1.0, 0.0, 1.0, 1.0, 0.0, 1.0, 0.0, 0.0, 1.0, 0.0, 1.0, 1.0, 0.0, 1.0, 0.0, 0.0, 1.0, 0.0, 1.0, 1.0, 0.0, 1.0, 0.0, 0.0, 1.0, 0.0, 1.0, 1.0, 0.0, 1.0, 0.0, 0.0, 1.0, 0.0, 1.0, 1.0, 0.0, 1.0, 0.0, 0.0, 1.0, 0.0, 1.0, 1.0, 0.0, 1.0, 0.0, 0.0, 1.0, 0.0, 1.0, 1.0, 0.0, 1.0, 0.0, 0.0, 1.0, 0.0, 1.0, 1.0, 0.0, 1.0, 0.0, 0.0, 1.0, 0.0, 1.0, 1.0, 0.0, 1.0, 0.0, 0.0, 1.0, 0.0, 1.0, 1.0, 0.0, 1.0, 0.0, 0.0, 1.0, 0.0, 1.0, 1.0, 0.0, 1.0, 0.0, 0.0, 1.0, 0.0, 1.0, 1.0, 0.0, 1.0, 0.0, 0.0, 1.0, 0.0, 1.0, 1.0, 0.0, 1.0, 0.0, 0.0, 1.0, 0.0, 1.0, 1.0, 0.0, 1.0, 0.0, 0.0, 1.0, 0.0, 1.0, 1.0, 0.0, 1.0, 0.0, 0.0, 1.0, 0.0, 1.0, 1.0, 0.0, 1.0, 0.0, 0.0, 1.0, 0.0, 1.0, 1.0, 0.0, 1.0, 0.0, 0.0, 1.0, 0.0, 1.0, 1.0, 0.0, 1.0, 0.0, 0.0, 1.0, 0.0, 1.0, 1.0, 0.0, 1.0, 0.0, 0.0, 1.0, 0.0, 1.0, 1.0, 0.0, 1.0, 0.0, 0.0, 1.0, 0.0, 1.0, 1.0, 0.0, 1.0, 0.0, 0.0, 1.0, 0.0, 1.0, 1.0, 0.0, 1.0, 0.0, 0.0, 1.0, 0.0, 1.0, 1.0, 0.0, 1.0, 0.0, 0.0, 1.0, 0.0, 1.0, 1.0, 0.0, 1.0, 0.0, 0.0, 1.0, 0.0, 1.0, 1.0, 0.0, 1.0, 0.0, 0.0, 1.0, 0.0, 1.0, 1.0, 0.0, 1.0, 0.0, 0.0, 1.0, 0.0, 1.0, 1.0, 0.0, 1.0, 0.0, 0.0, 1.0, 0.0, 1.0, 1.0, 0.0, 1.0, 0.0, 0.0, 1.0, 0.0, 1.0, 1.0, 0.0, 1.0, 0.0, 0.0, 1.0, 0.0, 1.0, 1.0, 0.0, 1.0, 0.0, 0.0, 1.0, 0.0, 1.0, 1.0, 0.0, 1.0, 0.0, 0.0, 1.0, 0.0, 1.0, 1.0, 0.0, 1.0, 0.0, 0.0, 1.0, 0.0, 1.0, 1.0, 0.0, 1.0, 0.0, 0.0, 1.0, 0.0, 1.0, 1.0, 0.0, 1.0, 0.0, 0.0, 1.0, 0.0, 1.0, 1.0, 0.0, 1.0, 0.0, 0.0, 1.0, 0.0, 1.0, 1.0, 0.0, 1.0, 0.0, 0.0, 1.0, 0.0, 1.0, 1.0, 0.0, 1.0, 0.0, 0.0, 1.0, 0.0, 1.0, 1.0, 0.0, 1.0, 0.0, 0.0, 1.0, 0.0, 1.0, 1.0, 0.0, 1.0, 0.0, 0.0, 1.0, 0.0, 1.0, 1.0, 0.0, 1.0, 0.0, 0.0, 1.0, 0.0, 1.0, 1.0, 0.0, 1.0, 0.0, 0.0, 1.0, 0.0, 1.0, 1.0, 0.0, 1.0, 0.0, 0.0, 1.0, 0.0, 1.0, 1.0, 0.0, 1.0, 0.0, 0.0, 1.0, 0.0, 1.0, 1.0, 0.0, 1.0, 0.0, 0.0, 1.0, 0.0, 1.0, 1.0, 0.0, 1.0, 0.0, 0.0, 1.0, 0.0, 1.0, 1.0, 0.0, 1.0, 0.0, 0.0, 1.0, 0.0, 1.0, 1.0, 0.0, 1.0, 0.0, 0.0, 1.0, 0.0, 1.0, 1.0, 0.0, 1.0, 0.0, 0.0, 1.0, 0.0, 1.0, 1.0, 0.0, 1.0, 0.0, 0.0, 1.0, 0.0, 1.0, 1.0, 0.0, 1.0, 0.0, 0.0, 1.0, 0.0, 1.0, 1.0, 0.0, 1.0, 0.0, 0.0, 1.0, 0.0, 1.0, 1.0, 0.0, 1.0, 0.0, 0.0, 1.0, 0.0, 1.0, 1.0, 0.0, 1.0, 0.0, 0.0, 1.0, 0.0, 1.0, 1.0, 0.0, 1.0, 0.0, 0.0, 1.0, 0.0, 1.0, 1.0, 0.0, 1.0, 0.0, 0.0, 1.0, 0.0, 1.0, 1.0, 0.0, 1.0, 0.0, 0.0, 1.0, 0.0, 1.0, 1.0, 0.0, 1.0, 0.0, 0.0, 1.0, 0.0, 1.0, 1.0, 0.0, 1.0, 0.0, 0.0, 1.0, 0.0, 1.0, 1.0, 0.0, 1.0, 0.0, 0.0, 1.0, 0.0, 1.0, 1.0, 0.0, 1.0, 0.0, 0.0, 1.0, 0.0, 1.0, 1.0, 0.0, 1.0, 0.0, 0.0, 1.0, 0.0, 1.0, 1.0, 0.0, 1.0, 0.0, 0.0, 1.0, 0.0, 1.0, 1.0, 0.0, 1.0, 0.0, 0.0, 1.0, 0.0, 1.0, 1.0, 0.0, 1.0, 0.0, 0.0, 1.0, 0.0, 1.0, 1.0, 0.0, 1.0, 0.0, 0.0, 1.0, 0.0, 1.0, 1.0, 0.0, 1.0, 0.0, 0.0, 1.0, 0.0, 1.0, 1.0, 0.0, 1.0, 0.0, 0.0, 1.0, 0.0, 1.0, 1.0, 0.0, 1.0, 0.0, 0.0, 1.0, 0.0, 1.0, 1.0, 0.0, 1.0, 0.0, 0.0, 1.0, 0.0, 1.0, 1.0, 0.0, 1.0, 0.0, 0.0, 1.0, 0.0, 1.0, 1.0, 0.0, 1.0, 0.0, 0.0, 1.0, 0.0, 1.0, 1.0, 0.0, 1.0, 0.0, 0.0, 1.0, 0.0, 1.0, 1.0, 0.0, 1.0, 0.0, 0.0, 1.0, 0.0, 1.0, 1.0, 0.0, 1.0, 0.0, 0.0, 1.0, 0.0, 1.0, 1.0, 0.0, 1.0, 0.0, 0.0, 1.0, 0.0, 1.0, 1.0, 0.0, 1.0, 0.0, 0.0, 1.0, 0.0, 1.0, 1.0, 0.0, 1.0, 0.0, 0.0, 1.0, 0.0, 1.0, 1.0, 0.0, 1.0, 0.0, 0.0, 1.0, 0.0, 1.0, 1.0, 0.0, 1.0, 0.0, 0.0, 1.0, 0.0, 1.0, 1.0, 0.0, 1.0, 0.0, 0.0, 1.0, 0.0, 1.0, 1.0, 0.0, 1.0, 0.0, 0.0, 1.0, 0.0, 1.0, 1.0, 0.0, 1.0, 0.0, 0.0, 1.0, 0.0, 1.0, 1.0, 0.0, 1.0, 0.0, 0.0, 1.0, 0.0, 1.0, 1.0, 0.0, 1.0, 0.0, 0.0, 1.0, 0.0, 1.0, 1.0, 0.0, 1.0, 0.0, 0.0, 1.0, 0.0, 1.0, 1.0, 0.0, 1.0, 0.0, 0.0, 1.0, 0.0, 1.0, 1.0, 0.0, 1.0, 0.0, 0.0, 1.0, 0.0, 1.0, 1.0, 0.0, 1.0, 0.0, 0.0, 1.0, 0.0, 1.0, 1.0, 0.0, 1.0, 0.0, 0.0, 1.0, 0.0, 1.0, 1.0, 0.0, 1.0, 0.0, 0.0, 1.0, 0.0, 1.0, 1.0, 0.0, 1.0, 0.0, 0.0, 1.0, 0.0, 1.0, 1.0, 0.0, 1.0, 0.0, 0.0, 1.0, 0.0, 1.0, 1.0, 0.0, 1.0, 0.0, 0.0, 1.0, 0.0, 1.0, 1.0, 0.0, 1.0, 0.0, 0.0, 1.0, 0.0, 1.0, 1.0, 0.0, 1.0, 0.0, 0.0, 1.0, 0.0, 1.0, 1.0, 0.0, 1.0, 0.0, 0.0, 1.0, 0.0, 1.0, 1.0, 0.0, 1.0, 0.0, 0.0, 1.0, 0.0, 1.0, 1.0, 0.0, 1.0, 0.0, 0.0, 1.0, 0.0, 1.0, 1.0, 0.0, 1.0, 0.0, 0.0, 1.0, 0.0, 1.0, 1.0, 0.0, 1.0, 0.0, 0.0, 1.0, 0.0, 1.0, 1.0, 0.0, 1.0, 0.0, 0.0, 1.0, 0.0, 1.0, 1.0, 0.0, 1.0, 0.0, 0.0, 1.0, 0.0, 1.0, 1.0, 0.0, 1.0, 0.0, 0.0, 1.0, 0.0, 1.0, 1.0, 0.0, 1.0, 0.0, 0.0, 1.0, 0.0, 1.0, 1.0, 0.0, 1.0, 0.0, 0.0, 1.0, 0.0, 1.0, 1.0, 0.0, 1.0, 0.0, 0.0, 1.0, 0.0, 1.0, 1.0, 0.0, 1.0, 0.0, 0.0, 1.0, 0.0, 1.0, 1.0, 0.0, 1.0, 0.0, 0.0, 1.0, 0.0, 1.0, 1.0, 0.0, 1.0, 0.0, 0.0, 1.0, 0.0, 1.0, 1.0, 0.0, 1.0, 0.0, 0.0, 1.0, 0.0, 1.0, 1.0, 0.0, 1.0, 0.0, 0.0, 1.0, 0.0, 1.0, 1.0, 0.0, 1.0, 0.0, 0.0, 1.0, 0.0, 1.0, 1.0, 0.0, 1.0, 0.0, 0.0, 1.0, 0.0, 1.0, 1.0, 0.0, 1.0, 0.0, 0.0, 1.0, 0.0, 1.0, 1.0, 0.0, 1.0, 0.0, 0.0, 1.0, 0.0, 1.0, 1.0, 0.0, 1.0, 0.0, 0.0, 1.0, 0.0, 1.0, 1.0, 0.0, 1.0, 0.0, 0.0, 1.0, 0.0, 1.0, 1.0, 0.0, 1.0, 0.0, 0.0, 1.0, 0.0, 1.0, 1.0, 0.0, 1.0, 0.0, 0.0, 1.0, 0.0, 1.0, 1.0, 0.0, 1.0, 0.0, 0.0, 1.0, 0.0, 1.0, 1.0, 0.0, 1.0, 0.0, 0.0, 1.0, 0.0, 1.0, 1.0, 0.0, 1.0, 0.0, 0.0, 1.0, 0.0, 1.0, 1.0, 0.0, 1.0, 0.0, 0.0, 1.0, 0.0, 1.0, 1.0, 0.0, 1.0, 0.0, 0.0, 1.0, 0.0, 1.0, 1.0, 0.0, 1.0, 0.0, 0.0, 1.0, 0.0, 1.0, 1.0, 0.0, 1.0, 0.0, 0.0, 1.0, 0.0, 1.0, 1.0, 0.0, 1.0, 0.0, 0.0, 1.0, 0.0, 1.0, 1.0, 0.0, 1.0, 0.0, 0.0, 1.0, 0.0, 1.0, 1.0, 0.0, 1.0, 0.0, 0.0, 1.0, 0.0, 1.0, 1.0, 0.0, 1.0, 0.0, 0.0, 1.0, 0.0, 1.0, 1.0, 0.0, 1.0, 0.0, 0.0, 1.0, 0.0, 1.0, 1.0, 0.0, 1.0, 0.0, 0.0, 1.0, 0.0, 1.0, 1.0, 0.0, 1.0, 0.0, 0.0, 1.0, 0.0, 1.0, 1.0, 0.0, 1.0, 0.0, 0.0, 1.0, 0.0, 1.0, 1.0, 0.0, 1.0, 0.0, 0.0, 1.0, 0.0, 1.0, 1.0, 0.0, 1.0, 0.0, 0.0, 1.0, 0.0, 1.0, 1.0, 0.0, 1.0, 0.0, 0.0, 1.0, 0.0, 1.0, 1.0, 0.0, 1.0, 0.0, 0.0, 1.0, 0.0, 1.0, 1.0, 0.0, 1.0, 0.0, 0.0, 1.0, 0.0, 1.0, 1.0, 0.0, 1.0, 0.0, 0.0, 1.0, 0.0, 1.0, 1.0, 0.0, 1.0, 0.0, 0.0, 1.0, 0.0, 1.0, 1.0, 0.0, 1.0, 0.0, 0.0, 1.0, 0.0, 1.0, 1.0, 0.0, 1.0, 0.0, 0.0, 1.0, 0.0, 1.0, 1.0, 0.0, 1.0, 0.0, 0.0, 1.0, 0.0, 1.0, 1.0, 0.0, 1.0, 0.0, 0.0, 1.0, 0.0, 1.0, 1.0, 0.0, 1.0, 0.0, 0.0, 1.0, 0.0, 1.0, 1.0, 0.0, 1.0, 0.0, 0.0, 1.0, 0.0, 1.0, 1.0, 0.0, 1.0, 0.0, 0.0, 1.0, 0.0, 1.0, 1.0, 0.0, 1.0, 0.0, 0.0, 1.0, 0.0, 1.0, 1.0, 0.0, 1.0, 0.0, 0.0, 1.0, 0.0, 1.0, 1.0, 0.0, 1.0, 0.0, 0.0, 1.0, 0.0, 1.0, 1.0, 0.0, 1.0, 0.0, 0.0, 1.0, 0.0, 1.0, 1.0, 0.0, 1.0, 0.0, 0.0, 1.0, 0.0, 1.0, 1.0, 0.0, 1.0, 0.0, 0.0, 1.0, 0.0, 1.0, 1.0, 0.0, 1.0, 0.0, 0.0, 1.0, 0.0, 1.0, 1.0, 0.0, 1.0, 0.0, 0.0, 1.0, 0.0, 1.0, 1.0, 0.0, 1.0, 0.0, 0.0, 1.0, 0.0, 1.0, 1.0, 0.0, 1.0, 0.0, 0.0, 1.0, 0.0, 1.0, 1.0, 0.0, 1.0, 0.0, 0.0, 1.0, 0.0, 1.0, 1.0, 0.0, 1.0, 0.0, 0.0, 1.0, 0.0, 1.0, 1.0, 0.0, 1.0, 0.0, 0.0, 1.0, 0.0, 1.0, 1.0, 0.0, 1.0, 0.0, 0.0, 1.0, 0.0, 1.0, 1.0, 0.0, 1.0, 0.0, 0.0, 1.0, 0.0, 1.0, 1.0, 0.0, 1.0, 0.0, 0.0, 1.0, 0.0, 1.0, 1.0, 0.0, 1.0, 0.0, 0.0, 1.0, 0.0, 1.0, 1.0, 0.0, 1.0, 0.0, 0.0, 1.0, 0.0, 1.0, 1.0, 0.0, 1.0, 0.0, 0.0, 1.0, 0.0, 1.0, 1.0, 0.0, 1.0, 0.0, 0.0, 1.0, 0.0, 1.0, 1.0, 0.0, 1.0, 0.0, 0.0, 1.0, 0.0, 1.0, 1.0, 0.0, 1.0, 0.0, 0.0, 1.0, 0.0, 1.0, 1.0, 0.0, 1.0, 0.0, 0.0, 1.0, 0.0, 1.0, 1.0, 0.0, 1.0, 0.0, 0.0, 1.0, 0.0, 1.0, 1.0, 0.0, 1.0, 0.0, 0.0, 1.0, 0.0, 1.0, 1.0, 0.0, 1.0, 0.0, 0.0, 1.0, 0.0, 1.0, 1.0, 0.0, 1.0, 0.0, 0.0, 1.0, 0.0, 1.0, 1.0, 0.0, 1.0, 0.0, 0.0, 1.0, 0.0, 1.0, 1.0, 0.0, 1.0, 0.0, 0.0, 1.0, 0.0, 1.0, 1.0, 0.0, 1.0, 0.0, 0.0, 1.0, 0.0, 1.0, 1.0, 0.0, 1.0, 0.0, 0.0, 1.0, 0.0, 1.0, 1.0, 0.877, 0.25, 0.5, 0.1247, 1.0, 0.0, 0.25, 0.1266, 0.25, 0.8748, 0.0, 0.1292, 0.25, 0.8748, 0.0, 0.8708, 0.0, 0.1292, 0.25, 0.1266, 0.5, 0.1247, 0.25, 0.8748, 0.8752, 0.8774, 0.877, 0.25, 1.0, 0.5, 0.8752, 0.8774, 0.5, 0.1247, 0.877, 0.25, 0.25, 0.8748, 0.5, 0.1247, 0.8752, 0.8774, 0.8776, 0.1244, 1.0, 0.75, 0.5, 0.75, 0.8776, 0.1244, 0.5, 0.75, 0.5, 0.1255, 0.25, 0.126, 0.25, 0.75, 0.0, 0.13, 0.25, 0.126, 0.5, 0.1255, 0.25, 0.75, 0.5, 0.1255, 0.5, 0.75, 0.25, 0.75, 1.0, 0.75, 0.75, 1.0, 0.5, 0.75, 1.0, 0.75, 1.0, 1.0, 0.75, 1.0, 0.25, 0.75, 0.25, 1.0, 0.0, 0.8693, 0.25, 0.75, 0.5, 0.75, 0.25, 1.0, 0.5, 0.75, 0.75, 1.0, 0.25, 1.0, 0.0, 0.8693, 0.0, 0.13, 0.25, 0.75, 1.0, 0.5, 0.8741, 1.0, 0.5, 0.5, 0.8741, 1.0, 0.5, 1.0, 0.5, 0.5, 1.0, 0.5, 0.5, 0.5, 0.8755, 0.0, 0.25, 0.5, 0.25, 4.502e-08, 0.5, 0.5, 0.25, 4.502e-08, 0.8755, 0.0, 0.5, 0.5, 0.25, 0.5, 0.0, 0.5, 0.0, 0.0, 0.25, 0.5, 0.0, 0.0, 0.25, 4.502e-08, 0.25, 0.5, 0.25, 1.0, 0.0, 0.5, 0.25, 1.0, 0.0, 1.0, 0.0, 0.5, 0.25, 0.5, 0.5, 0.5, 0.5, 1.0, 0.25, 0.5, 0.5, 1.0, 0.25, 1.0, 1.0, 0.5, 0.5, 1.0, 0.5, 0.5, 1.0, 0.5, 1.0, 1.0, 0.5, 1.0, 0.75, 0.0, 1.0, 0.0, 1.0, 0.5, 1.0, 0.5, 0.5, 0.5, 0.75, 0.0, 0.25, 0.5, 0.25, 1.0, 0.0, 1.0, 0.25, 0.5, 0.0, 1.0, 0.0, 0.5, 0.25, 0.5, 0.5, 0.5, 0.25, 1.0, 0.5, 0.5, 0.5, 1.0, 0.25, 1.0, 0.25, 0.5, 0.25, -4.502e-08, 0.75, 0.0, 0.25, 0.5, 0.75, 0.0, 0.5, 0.5, 0.25, 0.5, 0.0, 0.5, 0.25, -4.502e-08, 0.0, 0.5, 0.0, 0.0, 0.25, -4.502e-08, 0.5, 0.25, 1.0, 0.25, 0.5, 0.75, 0.5, 0.25, 0.5, 0.75, 0.0, 0.75, 0.5, 0.25, 0.0, 0.75, 0.0, 0.25, 0.5, 0.75, 1.0, 0.25, 1.0, 0.75, 0.5, 0.6272, 1.0, 0.75, 1.0, 1.0, 0.5, 0.6272, 1.0, 1.0, 0.0, 1.0, 0.5, 0.6272, 0.0, 1.0, 0.0, 0.6239, 1.0, 0.25, 1.0, 0.75, 0.0, 0.8752, 1.0, 0.25, 0.0, 0.8752, 0.0, 0.1239, 0.5, 1.0, 1.0, 0.75, 1.0, 0.75, 0.5, 1.0, 1.0, 0.5, 1.0, 0.75, 0.5, 1.0, 0.0, 1.0, 0.0, 0.5, 0.5, 1.0, 0.0, 0.5, 1.0, 0.5, 0.5, 0.25, 1.0, 0.25, 1.0, 0.5, 0.5, 0.25, 1.0, 0.25, 1.0, 0.25, 0.5, 0.25, 0.0, 2.521e-06, 1.0, 0.25, 0.5, 0.25, 1.0, 0.5, 0.0, 0.5, 0.5, 0.25, 0.0, 0.5, 0.0, 2.521e-06, 5.005e-06, 0.25, 1.0, 2.521e-06, 1.0, 0.5, 5.005e-06, 0.25, 5.04e-06, 0.0, 1.0, 2.521e-06, 5.005e-06, 0.25, 1.0, 0.5, 0.0, 0.5, 1.024e-10, 0.5, 0.5, 0.5, 0.8761, 1.0, 1.024e-10, 0.5, 0.8761, 1.0, 0.0, 1.0, 0.5, 0.8799, 0.0, 1.0, 0.0, 0.75, 0.0, 0.1244, 1.0, 0.1239, 0.5, 0.8799, 0.0, 0.1244, 0.5, 0.8799, 0.0, 0.75, 0.8803, 4.788e-06, 0.8761, 1.0, 0.1176, 1e-05, 0.8761, 1.0, 0.1248, 1.0, 0.1176, 1e-05, 0.5, 0.137, 1.0, 0.25, 0.5, 0.5, 0.5, 0.137, 0.5, 0.5, 0.0, 0.25, 0.5, 0.25, 1.0, 0.25, 1.0, 0.5, 0.5, 0.25, 1.0, 0.5, 0.5, 0.5, 0.5, 0.25, 0.5, 0.0, 1.0, 0.25, 0.5, 0.25, 1.0, 0.25, 1.0, 0.25, 0.5, 0.25, 0.0, 0.25, 0.5, 0.0, 0.0, 0.25, 0.0, 0.0, 0.5, 0.0, 0.5, 0.25, 0.5, 0.5, 0.0, 0.25, 0.5, 0.5, 0.0, 0.5, 0.0, 0.25, 0.5, 0.128, 1.0, 0.25, 1.0, 0.5, 0.5, 0.128, 1.0, 0.5, 0.5, 0.5, 0.0, 0.25, 0.0, 0.0, 0.5, 0.128, 0.5, 0.128, 0.5, 0.5, 0.0, 0.25, 0.5, 0.5, 0.0, 0.5, 0.0, 0.25, 0.6246, 0.5, 1.0, 0.5, 0.75, 1.0, 0.6246, 0.5, 0.622, 4.88e-06, 1.0, 0.5, 0.622, 4.88e-06, 1.0, 0.0, 1.0, 0.5, 0.5, 0.1187, 1.0, 0.25, 1.0, 0.25, 0.5, 0.1187, 1.0, 0.25, 0.5, 0.5, 0.0, 0.25, 0.0, 0.0, 0.5, 0.1187, 0.5, 0.1187, 0.5, 0.5, 0.0, 0.25, 0.5, 0.5, 0.0, 0.5, 0.0, 0.25, 0.5, 0.859, 0.5, 0.5, 1.0, 0.75, 0.5, 0.859, 0.0, 0.75, 0.5, 0.5, 0.5, 0.75, 1.0, 0.75, 1.0, 0.75, 0.5, 0.75, 1.0, 0.75, 0.5, 1.0, 0.5, 0.75, 0.5, 0.5, 1.0, 0.5, 0.5, 0.75, 1.0, 0.5, 1.0, 0.75, 0.5, 0.75, 0.0, 0.75, 0.5, 0.5, 0.0, 0.75, 0.0, 0.5, 0.5, 0.5, 0.5, 0.75, 0.5, 1.0, 0.0, 0.75, 0.5, 1.0, 0.0, 1.0, 0.0, 0.75, 0.5, 0.8765, 0.5, 0.5, 1.0, 0.75, 0.5, 0.8765, 0.0, 0.8774, 0.5, 0.5, 0.0, 0.8774, 0.0, 0.5, 0.5, 0.5, 0.3752, 0.5, 0.25, 1.0, 0.0, 1.0, 0.3752, 0.5, 0.0, 1.0, 0.0, 0.5, 0.3752, 0.5, 0.0, 0.5, 0.3773, 0.0, 0.0, 0.5, 0.0, 0.0, 0.3773, 0.0, 0.5, 0.5, 1.0, 0.25, 1.0, 0.75, 0.5, 0.5, 0.5, 0.0, 1.0, 0.25, 0.5, 0.5, 0.0, 0.25, 0.5, 0.0, 0.0, 0.25, 0.0, 0.0, 0.5, 0.0, 0.5, 0.5, 0.0, 0.5, 0.0, 0.25, 0.622, 4.88e-06, 0.8803, 1.0, 2.631e-06, 0.5, 0.8803, 1.0, 0.1176, 1.0, 2.631e-06, 0.5, 2.631e-06, 0.5, 0.5, 2.72e-08, 0.622, 4.88e-06, 0.3773, 0.0, 0.5, 2.72e-08, 2.631e-06, 0.5, 0.873, 0.5, 0.75, 1.0, 0.1278, 0.5, 0.873, 0.5, 0.1278, 0.5, 0.8693, 0.0, 0.1278, 0.5, 0.13, 0.0, 0.8693, 0.0, 0.1278, 0.5, 0.75, 1.0, 0.1305, 1.0, 0.75, 0.5, 0.8708, 1.0, 0.25, 0.5, 0.8708, 1.0, 0.1292, 1.0, 0.25, 0.5, 0.75, 0.5, 1.0, 0.5, 0.8708, 1.0, 0.75, 0.5, 0.75, 0.0, 1.0, 0.0, 0.75, 0.5, 1.0, 0.0, 1.0, 0.5, 0.75, 0.5, 0.25, 0.5, 0.75, 0.0, 0.25, 0.5, 0.1292, 1.0, 0.0, 4.996e-06, 0.25, -3.145e-15, 0.75, 0.0, 0.25, 0.5, 0.25, 0.5, 0.0, 4.996e-06, 0.25, -3.145e-15, 0.5, 0.25, 1.0, 0.25, 0.5, 0.75, 0.5, 0.25, 0.5, 0.0, 1.0, 0.0, 0.5, 0.25, 1.0, 0.0, 1.0, 0.25, 0.5, 0.25, 0.0, 0.25, 0.5, 0.0, 0.5, 0.25, 0.5, 0.75, 0.0, 0.25, 0.5, 0.75, 1.0, 0.75, 1.0, 1.0, 0.5, 0.75, 1.0, 1.0, 0.5, 1.0, 0.5, 0.75, 1.0, 0.25, 1.0, 0.75, 0.0, 0.8695, 0.0, 0.25, 0.5, 0.75, 0.5, 0.75, 0.5, 1.0, 0.0, 0.8695, 0.5, 0.5, 0.8803, 1.0, 1.0, 1.0, 0.5, 0.5, 1.0, 1.0, 0.5, 1.0, 0.5, 0.5, 5.119e-06, 0.0, 0.8803, 1.0, 0.5, 0.5, 0.5, 1.0, 0.0, 1.0, 1.0, 0.5, 1.0, 1.0, 0.5, 1.0, 1.0, 0.5, 0.5, 0.0, 1.0, 0.0, 1.0, 0.5, 0.0, 0.0, 0.5, 0.0, 0.5, 1.0, 0.0, 1.0, 1.0, 0.5, 0.5, 0.5, 0.873, 0.5, 0.5, 1.0, 0.873, 0.5, 1.0, 1.0, 0.5, 1.0, 0.5, 0.5, 0.5, 0.0, 1.0, 0.0, 0.5, 0.5, 1.0, 0.0, 0.873, 0.5, 0.5, 0.5, 0.0, 0.5, 0.5, 0.0, 0.0, 0.5, 0.0, 0.0, 0.5, 0.0, 0.5, 0.5, 0.5, 1.0, 0.0, 1.0, 0.5, 0.5, 0.0, 1.0, 0.0, 0.5, 0.5, 0.5, 1.0, 4.996e-06, 1.0, 1.0, 0.5, 0.5, 1.0, 1.0, 0.5, 1.0, 0.5, 0.5, 0.5, 0.0, 1.0, 4.996e-06, 0.5, 0.5, 0.1278, 0.5, 0.0, 0.0, 0.5, 0.5, 0.0, 0.0, 0.5, 0.0, 0.5, 0.5, 0.5, 1.0, 0.1278, 0.5, 0.5, 1.0, 0.0, 1.0, 0.1278, 0.5, 0.877, 0.25, 1.0, 0.0, 0.5, 0.1247, 0.25, 0.1266, 0.0, 0.1292, 0.25, 0.8748, 0.25, 0.8748, 0.0, 0.1292, 0.0, 0.8708, 0.25, 0.1266, 0.25, 0.8748, 0.5, 0.1247, 0.8752, 0.8768, 1.0, 0.5, 0.877, 0.25, 0.8752, 0.8768, 0.877, 0.25, 0.5, 0.1247, 0.25, 0.8748, 0.8752, 0.8768, 0.5, 0.1247, 0.8771, 0.125, 0.5, 0.75, 1.0, 0.75, 0.8771, 0.125, 0.5, 0.1255, 0.5, 0.75, 0.25, 0.126, 0.0, 0.13, 0.25, 0.8721, 0.25, 0.126, 0.25, 0.8721, 0.5, 0.1255, 0.5, 0.1255, 0.25, 0.8721, 0.5, 0.75, 1.0, 0.75, 0.5, 0.75, 0.75, 1.0, 1.0, 0.75, 0.75, 1.0, 1.0, 1.0, 0.5, 0.75, 0.25, 0.8721, 0.75, 1.0, 0.0, 0.8693, 0.25, 0.8721, 0.0, 0.13, 1.0, 0.5, 0.5, 0.5, 0.873, 1.0, 0.873, 1.0, 0.5, 0.5, 0.5, 1.0, 1.0, 0.5, 0.8755, 0.0, 0.5, 0.5, 0.25, 0.5, 0.5, 0.5, 0.25, 4.502e-08, 0.25, 4.502e-08, 0.5, 0.5, 0.8755, 0.0, 0.25, 0.5, 0.0, 0.0, 0.0, 0.5, 0.25, 0.5, 0.25, 4.502e-08, 0.0, 0.0, 0.25, 0.5, 0.0, 0.5, 0.25, 1.0, 0.25, 1.0, 0.0, 0.5, 0.0, 1.0, 0.25, 0.5, 0.5, 1.0, 0.5, 0.5, 0.25, 0.5, 0.25, 1.0, 0.5, 1.0, 1.0, 0.5, 0.5, 0.5, 0.5, 1.0, 1.0, 0.5, 0.5, 1.0, 1.0, 1.0, 0.75, 0.0, 1.0, 0.5, 1.0, 0.0, 1.0, 0.5, 0.75, 0.0, 0.5, 0.5, 0.25, 0.5, 0.0, 1.0, 0.25, 1.0, 0.25, 0.5, 0.0, 0.5, 0.0, 1.0, 0.25, 0.5, 0.25, 1.0, 0.5, 0.5, 0.5, 0.5, 0.25, 1.0, 0.5, 1.0, 0.25, 0.5, 0.75, 0.0, 0.25, -4.502e-08, 0.25, 0.5, 0.5, 0.5, 0.75, 0.0, 0.25, 0.5, 0.25, -4.502e-08, 0.0, 0.5, 0.0, 0.5, 0.25, -4.502e-08, 0.0, 0.0, 0.5, 0.25, 1.0, 0.75, 1.0, 0.25, 0.5, 0.25, 0.5, 0.8638, 1.0, 0.75, 0.5, 0.25, 0.0, 0.75, 0.5, 0.8638, 0.5, 0.25, 0.0, 0.25, 0.0, 0.75, 1.0, 0.25, 0.0, 0.0, 0.0, 0.3737, 1.0, 0.25, 1.0, 0.0, 0.0, 0.0, 1.0, 0.25, 0.0, 0.8751, 1.0, 0.75, 1.0, 0.25, 0.0, 0.124, 0.0, 0.8751, 0.5, 0.75, 1.0, 0.75, 1.0, 0.75, 0.5, 0.75, 1.0, 0.75, 1.0, 0.5, 0.5, 0.75, 0.0, 0.5, 0.0, 1.0, 0.5, 0.75, 1.0, 0.5, 0.0, 0.5, 0.5, 0.75, 0.0, 1.0, 1.0, 0.75, 0.5, 0.25, 1.0, 0.5, 1.0, 0.25, 0.5, 0.25, 1.0, 0.25, 1.0, 0.25, 0.5, 0.25, 0.0, 0.0, 0.0, 0.5, 0.5, 0.25, 1.0, 0.25, 0.0, 0.0, 0.5, 0.25, 0.0, 0.5, 1.0, 0.5, 9.934e-11, 2.483e-06, 1.0, 0.5, 1.0, 0.0, 9.934e-11, 2.483e-06, 0.0, 0.5, 1.0, 0.5, 9.664e-11, 0.5, 0.8751, 1.0, 0.5, 0.5, 9.664e-11, 0.5, 0.0, 1.0, 0.8751, 1.0, 0.5, 0.8799, 0.0, 0.75, 0.0, 1.0, 0.0, 0.125, 0.5, 0.8799, 1.0, 0.124, 0.0, 0.125, 0.0, 0.75, 0.5, 0.8799, 9.934e-11, 2.483e-06, 0.1263, 1.0, 0.8799, 4.802e-06, 0.8799, 4.802e-06, 0.1263, 1.0, 0.8751, 1.0, 0.5, 0.137, 0.5, 0.5, 1.0, 0.25, 0.5, 0.137, 0.0, 0.25, 0.5, 0.5, 0.5, 0.25, 1.0, 0.5, 1.0, 0.25, 0.5, 0.25, 0.5, 0.5, 1.0, 0.5, 0.5, 0.25, 1.0, 0.25, 0.5, 0.0, 0.5, 0.25, 1.0, 0.25, 1.0, 0.25, 0.5, 0.25, 0.5, 0.0, 0.0, 0.25, 0.0, 0.25, 0.5, 0.0, 0.0, 0.0, 0.5, 0.25, 0.0, 0.25, 0.5, 0.5, 0.5, 0.5, 0.0, 0.25, 0.0, 0.5, 0.5, 0.128, 1.0, 0.5, 1.0, 0.25, 0.5, 0.128, 0.5, 0.5, 1.0, 0.5, 0.0, 0.25, 0.5, 0.128, 0.0, 0.0, 0.5, 0.128, 0.0, 0.25, 0.5, 0.5, 0.5, 0.5, 0.0, 0.25, 0.0, 0.5, 0.6246, 0.5, 0.75, 1.0, 1.0, 0.5, 0.6246, 0.5, 1.0, 0.5, 0.622, 0.0, 0.622, 0.0, 1.0, 0.5, 1.0, 0.0, 0.5, 0.1187, 1.0, 0.25, 1.0, 0.25, 0.5, 0.1187, 0.5, 0.5, 1.0, 0.25, 0.0, 0.25, 0.5, 0.1187, 0.0, 0.0, 0.5, 0.1187, 0.0, 0.25, 0.5, 0.5, 0.5, 0.5, 0.0, 0.25, 0.0, 0.5, 0.5, 0.859, 1.0, 0.75, 0.5, 0.5, 0.5, 0.859, 0.5, 0.5, 0.0, 0.75, 0.5, 0.75, 1.0, 0.75, 1.0, 0.75, 0.5, 0.75, 0.5, 1.0, 1.0, 0.75, 0.5, 0.75, 1.0, 0.5, 0.5, 0.5, 0.5, 0.75, 1.0, 0.75, 1.0, 0.5, 0.5, 0.75, 0.5, 0.5, 0.0, 0.75, 0.0, 0.75, 0.5, 0.5, 0.0, 0.5, 0.5, 0.75, 0.0, 0.75, 0.5, 1.0, 0.5, 1.0, 0.0, 0.75, 0.0, 1.0, 0.5, 0.8765, 1.0, 0.75, 0.5, 0.5, 0.5, 0.8765, 0.5, 0.5, 0.0, 0.8768, 0.0, 0.8768, 0.5, 0.5, 0.0, 0.5, 0.3753, 0.5, 0.0, 1.0, 0.25, 1.0, 0.3753, 0.5, 0.0, 0.5, 0.0, 1.0, 0.3753, 0.5, 0.378, 0.0, 0.0, 0.5, 0.0, 0.5, 0.378, 0.0, 0.0, 0.0, 0.5, 0.5, 1.0, 0.75, 1.0, 0.25, 0.5, 0.5, 1.0, 0.25, 0.5, 0.0, 0.5, 0.5, 0.5, 0.0, 0.0, 0.25, 0.0, 0.25, 0.5, 0.0, 0.0, 0.0, 0.5, 0.5, 0.0, 0.25, 0.0, 0.5, 0.622, 0.0, 0.25, 0.5, 0.8799, 1.0, 0.25, 0.5, 0.622, 0.0, 0.5, 2.72e-08, 0.25, 0.5, 2.526e-06, 1.0, 0.8799, 1.0, 0.378, 0.0, 0.25, 0.5, 0.5, 2.72e-08, 0.25, 0.5, 0.378, 0.0, 2.526e-06, 1.0, 0.873, 0.5, 0.1278, 0.5, 0.75, 1.0, 0.873, 0.5, 0.8693, 0.0, 0.1278, 0.5, 0.1278, 0.5, 0.8693, 0.0, 0.13, 0.0, 0.1278, 0.5, 0.1305, 1.0, 0.75, 1.0, 0.75, 0.5, 0.25, 0.5, 0.8708, 1.0, 0.8708, 1.0, 0.25, 0.5, 0.1292, 1.0, 0.75, 0.5, 0.8708, 1.0, 1.0, 0.5, 0.75, 0.5, 1.0, 0.0, 0.75, 0.0, 0.75, 0.5, 1.0, 0.5, 1.0, 0.0, 0.75, 0.5, 0.75, 0.0, 0.25, 0.5, 0.25, 0.5, 0.0, 5.05e-06, 0.1292, 1.0, 0.25, -3.145e-15, 0.25, 0.5, 0.75, 0.0, 0.25, 0.5, 0.25, -3.145e-15, 0.0, 5.05e-06, 0.5, 0.25, 0.5, 0.75, 1.0, 0.25, 0.5, 0.25, 1.0, 0.0, 0.5, 0.0, 0.5, 0.25, 1.0, 0.25, 1.0, 0.0, 0.5, 0.25, 0.5, 0.0, 0.0, 0.25, 0.5, 0.25, 0.0, 0.25, 0.5, 0.75, 0.5, 0.75, 1.0, 1.0, 1.0, 0.75, 0.5, 0.75, 0.5, 1.0, 1.0, 1.0, 0.5, 0.75, 1.0, 0.75, 1.0, 0.25, 0.0, 0.8695, 0.5, 0.75, 0.0, 0.25, 0.5, 0.75, 0.0, 0.8695, 0.5, 1.0, 0.5, 0.5, 1.0, 1.0, 0.8799, 1.0, 0.5, 0.5, 0.5, 1.0, 1.0, 1.0, 0.5, 0.5, 0.8799, 1.0, 4.832e-06, 0.0, 0.5, 0.5, 0.0, 1.0, 0.5, 1.0, 0.5, 0.5, 1.0, 0.0, 0.5, 0.0, 0.5, 0.5, 1.0, 1.0, 1.0, 0.0, 0.5, 0.5, 0.5, 0.0, 0.0, 0.0, 1.0, 1.0, 0.5, 0.5, 0.0, 1.0, 0.5, 0.5, 0.5, 1.0, 0.873, 0.5, 0.873, 0.5, 0.5, 1.0, 1.0, 1.0, 0.5, 0.5, 1.0, 0.0, 0.5, 0.0, 0.5, 0.5, 0.873, 0.5, 1.0, 0.0, 0.5, 0.5, 0.5, 0.0, 0.0, 0.5, 0.0, 0.5, 0.5, 0.0, 0.0, 0.0, 0.5, 0.5, 0.0, 1.0, 0.5, 1.0, 0.5, 0.5, 0.0, 0.5, 0.0, 1.0, 0.5, 0.5, 1.0, 1.0, 1.0, 5.05e-06, 0.5, 0.5, 0.5, 1.0, 1.0, 1.0, 0.5, 0.5, 1.0, 5.05e-06, 0.5, 0.0, 0.5, 0.5, 0.0, 0.0, 0.1278, 0.5, 0.5, 0.5, 0.5, 0.0, 0.0, 0.0, 0.5, 0.5, 0.1278, 0.5, 0.5, 1.0, 0.5, 1.0, 0.1278, 0.5, 0.0, 1.0])
me_cube_006.materials.append(mat_material_002)
me_cube_006.materials.append(mat_material_001)
me_cube_006.materials.append(mat_material_003)
me_cube_006.use_remesh_preserve_volume = False
me_cube_006.use_remesh_preserve_attributes = False
me_cube_006.use_mirror_vertex_groups = False
me_cube_006.update()

# ---- objects
ob_sphere_001 = bpy.data.objects.new('Sphere.001', me_sphere_001)
ob_sphere = bpy.data.objects.new('Sphere', me_sphere)
ob_cube_002 = bpy.data.objects.new('Cube.002', me_cube_006)
ob_lamp = bpy.data.objects.new('Lamp', light_spot)
ob_camera = bpy.data.objects.new('Camera', cam_camera)

# ---- transforms, parenting, visibility, modifiers, constraints
ob_sphere_001.location = (0.1702, -1.782, 1.463)
ob_sphere_001.rotation_euler = (1.571, -0.0, -0.0)
ob_sphere_001.scale = (0.08593, 0.08593, 0.08593)
ob_sphere_001.lock_rotations_4d = False
ob_sphere_001.empty_display_type = 'ARROWS'
ob_sphere_001.color = (0.0, 0.0, 0.0, 1.0)
ob_sphere_001.lineart.crease_threshold = 0.0
ob_sphere.location = (-0.1731, -1.782, 1.463)
ob_sphere.rotation_euler = (1.571, -0.0, -0.0)
ob_sphere.scale = (0.08593, 0.08593, 0.08593)
ob_sphere.lock_rotations_4d = False
ob_sphere.empty_display_type = 'ARROWS'
ob_sphere.color = (0.0, 0.0, 0.0, 1.0)
ob_sphere.lineart.crease_threshold = 0.0
ob_cube_002.location = (0.0, 0.0, 0.0)
ob_cube_002.rotation_euler = (1.571, -0.0, -0.0)
ob_cube_002.lock_rotations_4d = False
ob_cube_002.empty_display_type = 'ARROWS'
ob_cube_002.color = (0.0, 0.0, 0.0, 1.0)
ob_cube_002.lineart.crease_threshold = 0.0
ob_lamp.location = (4.076, 1.005, 5.904)
ob_lamp.rotation_euler = (0.6503, 0.05522, 1.866)
ob_lamp.lock_rotations_4d = False
ob_lamp.empty_display_type = 'ARROWS'
ob_lamp.color = (0.0, 0.0, 0.0, 0.0)
ob_lamp.lineart.crease_threshold = 0.0
ob_camera.location = (7.481, -6.508, 5.344)
ob_camera.rotation_euler = (1.109, 0.01082, 0.8149)
ob_camera.lock_rotations_4d = False
ob_camera.empty_display_type = 'ARROWS'
ob_camera.color = (0.0, 0.0, 0.0, 0.0)
ob_camera.display_type = 'WIRE'
ob_camera.lineart.crease_threshold = 0.0

# ---- collection membership
col_collection_1.objects.link(ob_sphere_001)
col_collection_1.objects.link(ob_sphere)
col_collection_1.objects.link(ob_cube_002)
col_collection_1.objects.link(ob_lamp)
col_collection_1.objects.link(ob_camera)

# ---- scene / render settings (as saved in the file)
scene.camera = ob_camera
scene.frame_start = 1; scene.frame_end = 250; scene.frame_set(1)
scene.render.engine = 'BLENDER_EEVEE_NEXT'
scene.render.image_settings.color_mode = 'RGB'
scene.render.image_settings.quality = 100
scene.render.image_settings.compression = 100
scene.render.image_settings.exr_codec = 'RLE'
scene.render.resolution_x = 720
scene.render.resolution_y = 480
scene.render.pixel_aspect_x = 10.0
scene.render.pixel_aspect_y = 10.0
scene.render.dither_intensity = 0.0
scene.render.use_compositing = False
scene.render.use_sequencer = False
scene.render.bake_margin = 2
scene.render.bake_bias = 0.0
scene.render.use_stamp_time = False
scene.render.use_stamp_date = False
scene.render.use_stamp_frame = False
scene.render.use_stamp_camera = False
scene.render.use_stamp_scene = False
scene.render.use_stamp_filename = False
scene.render.use_stamp_render_time = False
scene.render.stamp_font_size = 0
scene.cycles.use_denoising = False
scene.cycles.samples = 10
scene.cycles.sampling_pattern = 'TABULATED_SOBOL'
scene.cycles.light_sampling_threshold = 0.0
scene.cycles.use_adaptive_sampling = False
scene.cycles.use_light_tree = False
scene.cycles.blur_glossy = 0.0
scene.cycles.volume_bounces = 1
scene.cycles.pixel_filter_type = 'GAUSSIAN'
scene.cycles.sample_clamp_indirect = 0.0
scene.view_settings.view_transform = 'Raw'
bpy.context.view_layer.update()
